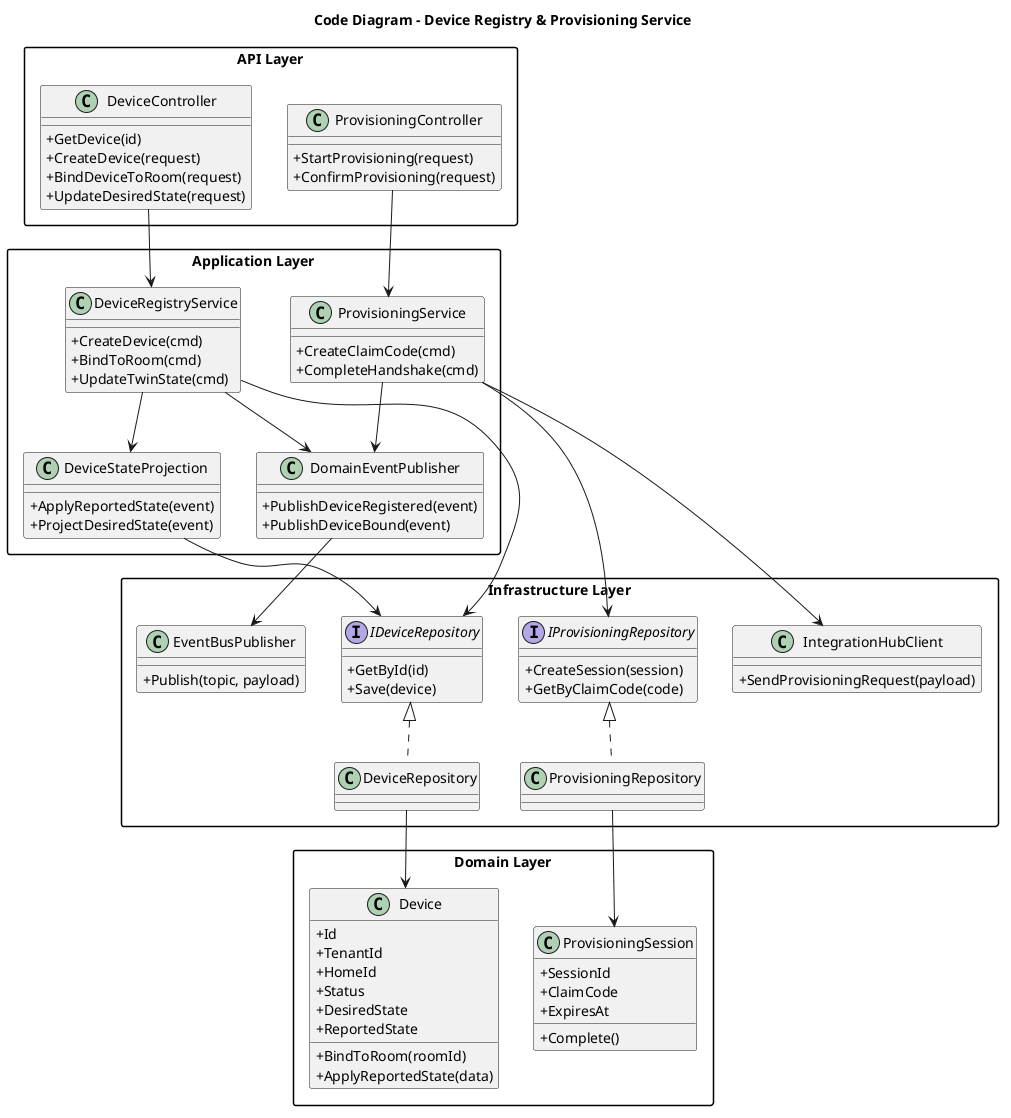

The diagram above was rendered by PlantUML. Its source (embedded in the PNG):
@startuml Device_Service_Code
title Code Diagram - Device Registry & Provisioning Service

skinparam packageStyle rectangle
skinparam classAttributeIconSize 0

package "API Layer" {
  class DeviceController {
    +GetDevice(id)
    +CreateDevice(request)
    +BindDeviceToRoom(request)
    +UpdateDesiredState(request)
  }

  class ProvisioningController {
    +StartProvisioning(request)
    +ConfirmProvisioning(request)
  }
}

package "Application Layer" {
  class DeviceRegistryService {
    +CreateDevice(cmd)
    +BindToRoom(cmd)
    +UpdateTwinState(cmd)
  }

  class ProvisioningService {
    +CreateClaimCode(cmd)
    +CompleteHandshake(cmd)
  }

  class DeviceStateProjection {
    +ApplyReportedState(event)
    +ProjectDesiredState(event)
  }

  class DomainEventPublisher {
    +PublishDeviceRegistered(event)
    +PublishDeviceBound(event)
  }
}

package "Domain Layer" {
  class Device {
    +Id
    +TenantId
    +HomeId
    +Status
    +DesiredState
    +ReportedState
    +BindToRoom(roomId)
    +ApplyReportedState(data)
  }

  class ProvisioningSession {
    +SessionId
    +ClaimCode
    +ExpiresAt
    +Complete()
  }
}

package "Infrastructure Layer" {
  interface IDeviceRepository {
    +GetById(id)
    +Save(device)
  }

  interface IProvisioningRepository {
    +CreateSession(session)
    +GetByClaimCode(code)
  }

  class DeviceRepository
  class ProvisioningRepository
  class IntegrationHubClient {
    +SendProvisioningRequest(payload)
  }

  class EventBusPublisher {
    +Publish(topic, payload)
  }
}

DeviceController --> DeviceRegistryService
ProvisioningController --> ProvisioningService

DeviceRegistryService --> IDeviceRepository
DeviceRegistryService --> DeviceStateProjection
DeviceRegistryService --> DomainEventPublisher
ProvisioningService --> IProvisioningRepository
ProvisioningService --> IntegrationHubClient
ProvisioningService --> DomainEventPublisher

DeviceStateProjection --> IDeviceRepository
DomainEventPublisher --> EventBusPublisher

IDeviceRepository <|.. DeviceRepository
IProvisioningRepository <|.. ProvisioningRepository

DeviceRepository --> Device
ProvisioningRepository --> ProvisioningSession

@enduml